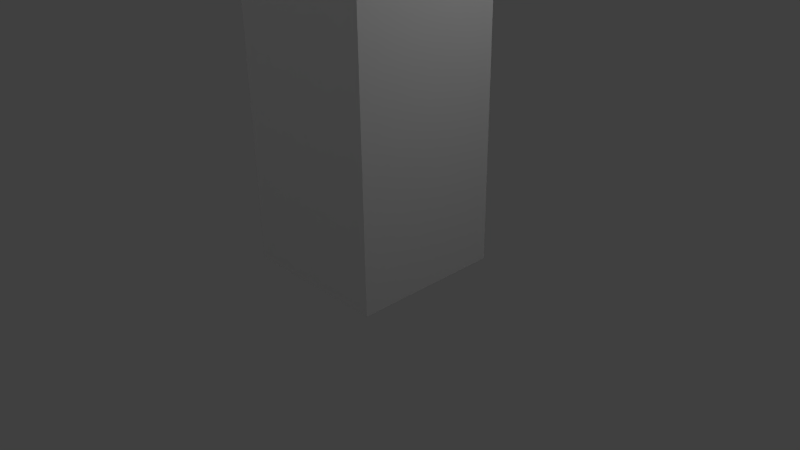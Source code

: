 # Source: sign.blend  (saved by Blender 2.76.0; exported with 4.5.12 LTS)
import bpy
from mathutils import Matrix  # noqa: F401  (used for matrix-valued properties, if any)

bpy.ops.wm.read_factory_settings(use_empty=True)
scene = bpy.context.scene
scene.name = 'Scene'

# ---- collections
col_collection_1 = bpy.data.collections.new('Collection 1'); scene.collection.children.link(col_collection_1)

# ---- materials (node trees are filled in below, after node groups)
mat_material_001 = bpy.data.materials.new('Material.001')
mat_material_001.alpha_threshold = 0.0
mat_material_001.use_transparent_shadow = False
mat_material_001.roughness = 0.5

# ---- material node trees

# ---- world
world_world = bpy.data.worlds.new('World'); scene.world = world_world
world_world.color = (0.05088, 0.05088, 0.05088)
world_world.use_sun_shadow = False
world_world.sun_shadow_jitter_overblur = 0.0
world_world.cycles.sampling_method = 'MANUAL'
world_world.cycles.sample_map_resolution = 256

# ---- cameras
cam_camera = bpy.data.cameras.new('Camera')
cam_camera.clip_end = 100.0
cam_camera.lens = 35.0
cam_camera.sensor_width = 32.0
cam_camera.sensor_height = 18.0
cam_camera.ortho_scale = 7.314
cam_camera.dof.focus_distance = 0.0
cam_camera.dof.aperture_fstop = 128.0

# ---- lights
light_lamp_004 = bpy.data.lights.new('Lamp.004', 'POINT')
light_lamp_004.transmission_factor = 0.0
light_lamp_004.cutoff_distance = 30.0
light_lamp_004.energy = 100.0
light_lamp_004.shadow_buffer_clip_start = 1.001
light_lamp_004.shadow_soft_size = 0.1
light_lamp_004.shadow_maximum_resolution = 0.006
light_lamp_004.use_absolute_resolution = True
light_lamp_004.cycles.use_multiple_importance_sampling = False
light_lamp_003 = bpy.data.lights.new('Lamp.003', 'POINT')
light_lamp_003.transmission_factor = 0.0
light_lamp_003.cutoff_distance = 30.0
light_lamp_003.energy = 100.0
light_lamp_003.shadow_buffer_clip_start = 1.001
light_lamp_003.shadow_soft_size = 0.1
light_lamp_003.shadow_maximum_resolution = 0.006
light_lamp_003.use_absolute_resolution = True
light_lamp_003.cycles.use_multiple_importance_sampling = False
light_lamp_002 = bpy.data.lights.new('Lamp.002', 'POINT')
light_lamp_002.transmission_factor = 0.0
light_lamp_002.cutoff_distance = 30.0
light_lamp_002.energy = 100.0
light_lamp_002.shadow_buffer_clip_start = 1.001
light_lamp_002.shadow_soft_size = 0.1
light_lamp_002.shadow_maximum_resolution = 0.006
light_lamp_002.use_absolute_resolution = True
light_lamp_002.cycles.use_multiple_importance_sampling = False
light_lamp_001 = bpy.data.lights.new('Lamp.001', 'POINT')
light_lamp_001.transmission_factor = 0.0
light_lamp_001.cutoff_distance = 30.0
light_lamp_001.energy = 100.0
light_lamp_001.shadow_buffer_clip_start = 1.001
light_lamp_001.shadow_soft_size = 0.1
light_lamp_001.shadow_maximum_resolution = 0.006
light_lamp_001.use_absolute_resolution = True
light_lamp_001.cycles.use_multiple_importance_sampling = False
light_lamp = bpy.data.lights.new('Lamp', 'POINT')
light_lamp.transmission_factor = 0.0
light_lamp.cutoff_distance = 30.0
light_lamp.energy = 100.0
light_lamp.shadow_buffer_clip_start = 1.001
light_lamp.shadow_soft_size = 0.1
light_lamp.shadow_maximum_resolution = 0.006
light_lamp.use_absolute_resolution = True
light_lamp.cycles.use_multiple_importance_sampling = False

# ---- meshes
me_circle = bpy.data.meshes.new('Circle')
me_circle.from_pydata([(-1.0, -1.0, 1.948), (-1.0, 1.0, -0.05178), (-1.0, 1.0, 1.948), (1.0, -1.0, -0.05178), (1.0, -1.0, 1.948), (1.0, 1.0, -0.05178), (1.0, 1.0, 1.948), (-1.0, -1.0, -0.05178), (1.0, 1.0, 6.717), (-1.0, -1.0, 6.717), (-1.0, 1.0, 6.717), (1.0, -1.0, 6.717), (-2.008, -5.428, 6.717), (-2.008, 5.428, 6.717), (2.008, -5.428, 6.717), (2.008, 5.428, 6.717), (-2.008, -5.428, 12.58), (2.008, -5.428, 12.58), (-2.008, 5.428, 12.58), (2.008, 5.428, 12.58)], [], [(2, 6, 5, 1), (6, 4, 3, 5), (0, 2, 1, 7), (4, 0, 7, 3), (7, 1, 5, 3), (6, 8, 11, 4), (0, 4, 11, 9), (8, 10, 13, 15), (9, 11, 14, 12), (6, 2, 10, 8), (0, 9, 10, 2), (15, 19, 17, 14), (13, 12, 16, 18), (11, 8, 15, 14), (10, 9, 12, 13), (17, 19, 18, 16), (12, 14, 17, 16), (15, 13, 18, 19)])
_uv = me_circle.uv_layers.new(name='UVMap')
_uv.uv.foreach_set('vector', [0.6089, 0.7294, 0.5077, 0.7294, 0.5077, 0.6159, 0.6089, 0.6159, 0.8113, 0.7294, 0.7101, 0.7294, 0.7101, 0.6159, 0.8113, 0.6159, 0.4064, 0.8865, 0.5077, 0.8865, 0.5077, 1.0, 0.4064, 1.0, 0.6089, 0.8865, 0.7101, 0.8865, 0.7101, 1.0, 0.6089, 1.0, 0.9126, 0.7294, 0.8113, 0.7294, 0.8113, 0.6159, 0.9126, 0.6159, 0.8113, 0.7294, 0.8113, 1.0, 0.7101, 1.0, 0.7101, 0.7294, 0.7101, 0.8865, 0.6089, 0.8865, 0.6089, 0.6159, 0.7101, 0.6159, 0.7458, 0.2512, 0.6446, 0.2512, 0.5936, 0.0, 0.7968, 5.411e-08, 0.6446, 0.3647, 0.7458, 0.3647, 0.7968, 0.6159, 0.5936, 0.6159, 0.5077, 0.7294, 0.6089, 0.7294, 0.6089, 1.0, 0.5077, 1.0, 0.4064, 0.8865, 0.4064, 0.6159, 0.5077, 0.6159, 0.5077, 0.8865, 0.2968, 0.6159, 1.448e-07, 0.6159, 0.0, 8.117e-08, 0.2968, 0.0, 0.5936, 0.0, 0.5936, 0.6159, 0.2968, 0.6159, 0.2968, 2.706e-08, 0.7458, 0.3647, 0.7458, 0.2512, 0.7968, 5.411e-08, 0.7968, 0.6159, 0.6446, 0.2512, 0.6446, 0.3647, 0.5936, 0.6159, 0.5936, 0.0, 1.0, 5.411e-08, 1.0, 0.6159, 0.7968, 0.6159, 0.7968, 0.0, 0.4064, 0.9486, 0.2032, 0.9486, 0.2032, 0.6159, 0.4064, 0.6159, 0.2032, 0.9486, 0.0, 0.9486, 1.207e-08, 0.6159, 0.2032, 0.6159])
me_circle.materials.append(mat_material_001)
me_circle.use_remesh_preserve_volume = False
me_circle.use_remesh_preserve_attributes = False
me_circle.use_mirror_vertex_groups = False
me_circle.update()

# ---- objects
ob_lamp_004 = bpy.data.objects.new('Lamp.004', light_lamp_004)
ob_lamp_003 = bpy.data.objects.new('Lamp.003', light_lamp_003)
ob_lamp_002 = bpy.data.objects.new('Lamp.002', light_lamp_002)
ob_lamp_001 = bpy.data.objects.new('Lamp.001', light_lamp_001)
ob_circle = bpy.data.objects.new('Circle', me_circle)
ob_lamp = bpy.data.objects.new('Lamp', light_lamp)
ob_camera = bpy.data.objects.new('Camera', cam_camera)

# ---- transforms, parenting, visibility, modifiers, constraints
ob_lamp_004.location = (0.05356, 13.53, 8.655)
ob_lamp_004.rotation_euler = (0.6503, 0.05522, 1.866)
ob_lamp_004.lock_rotations_4d = False
ob_lamp_004.empty_display_type = 'ARROWS'
ob_lamp_004.color = (0.0, 0.0, 0.0, 0.0)
ob_lamp_004.lineart.crease_threshold = 0.0
ob_lamp_003.location = (-1.001, -5.711, 16.49)
ob_lamp_003.rotation_euler = (0.6503, 0.05522, 1.866)
ob_lamp_003.lock_rotations_4d = False
ob_lamp_003.empty_display_type = 'ARROWS'
ob_lamp_003.color = (0.0, 0.0, 0.0, 0.0)
ob_lamp_003.lineart.crease_threshold = 0.0
ob_lamp_002.location = (0.1661, -10.01, 8.393)
ob_lamp_002.rotation_euler = (0.6503, 0.05522, 1.866)
ob_lamp_002.lock_rotations_4d = False
ob_lamp_002.empty_display_type = 'ARROWS'
ob_lamp_002.color = (0.0, 0.0, 0.0, 0.0)
ob_lamp_002.lineart.crease_threshold = 0.0
ob_lamp_001.location = (-5.202, 3.496, 8.442)
ob_lamp_001.rotation_euler = (0.6503, 0.05522, 1.866)
ob_lamp_001.lock_rotations_4d = False
ob_lamp_001.empty_display_type = 'ARROWS'
ob_lamp_001.color = (0.0, 0.0, 0.0, 0.0)
ob_lamp_001.lineart.crease_threshold = 0.0
ob_circle.location = (0.0, 0.0, 0.0)
ob_circle.lineart.crease_threshold = 0.0
ob_lamp.location = (4.076, 1.005, 5.904)
ob_lamp.rotation_euler = (0.6503, 0.05522, 1.866)
ob_lamp.lock_rotations_4d = False
ob_lamp.empty_display_type = 'ARROWS'
ob_lamp.color = (0.0, 0.0, 0.0, 0.0)
ob_lamp.lineart.crease_threshold = 0.0
ob_camera.location = (7.481, -6.508, 5.344)
ob_camera.rotation_euler = (1.109, 0.01082, 0.8149)
ob_camera.lock_rotations_4d = False
ob_camera.empty_display_type = 'ARROWS'
ob_camera.color = (0.0, 0.0, 0.0, 0.0)
ob_camera.display_type = 'WIRE'
ob_camera.lineart.crease_threshold = 0.0

# ---- collection membership
col_collection_1.objects.link(ob_lamp_004)
col_collection_1.objects.link(ob_lamp_003)
col_collection_1.objects.link(ob_lamp_002)
col_collection_1.objects.link(ob_lamp_001)
col_collection_1.objects.link(ob_circle)
col_collection_1.objects.link(ob_lamp)
col_collection_1.objects.link(ob_camera)

# ---- scene / render settings (as saved in the file)
scene.camera = ob_camera
scene.frame_start = 1; scene.frame_end = 250; scene.frame_set(1)
scene.render.engine = 'BLENDER_EEVEE_NEXT'
scene.render.resolution_percentage = 50
scene.render.dither_intensity = 0.0
scene.cycles.use_denoising = False
scene.cycles.samples = 10
scene.cycles.sampling_pattern = 'TABULATED_SOBOL'
scene.cycles.light_sampling_threshold = 0.0
scene.cycles.use_adaptive_sampling = False
scene.cycles.use_light_tree = False
scene.cycles.blur_glossy = 0.0
scene.cycles.pixel_filter_type = 'GAUSSIAN'
scene.cycles.sample_clamp_indirect = 0.0
scene.view_settings.view_transform = 'Standard'
bpy.context.view_layer.update()
